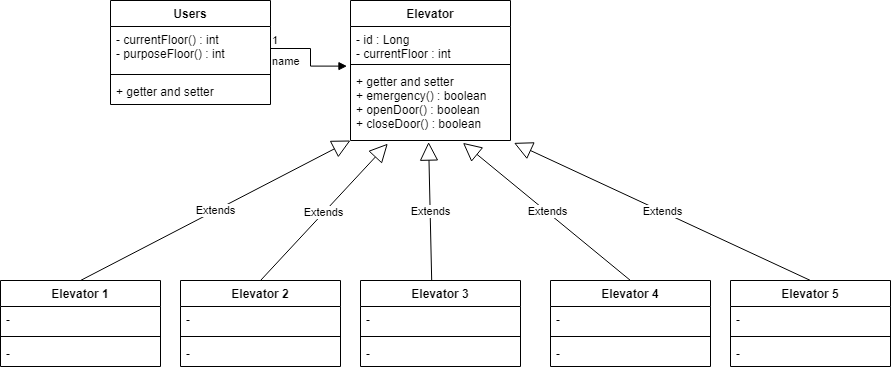

The diagram above was exported from draw.io. Its source (the exported page's mxGraphModel, read from the mxfile embedded in the PNG):
<mxGraphModel dx="1038" dy="649" grid="1" gridSize="10" guides="1" tooltips="1" connect="1" arrows="1" fold="1" page="1" pageScale="1" pageWidth="827" pageHeight="1169" math="0" shadow="0">
  <root>
    <mxCell id="0" />
    <mxCell id="1" parent="0" />
    <mxCell id="9aGRWeOXZAf-ZV23BEGz-1" value="Elevator" style="swimlane;fontStyle=1;align=center;verticalAlign=top;childLayout=stackLayout;horizontal=1;startSize=26;horizontalStack=0;resizeParent=1;resizeParentMax=0;resizeLast=0;collapsible=1;marginBottom=0;" vertex="1" parent="1">
      <mxGeometry x="360" y="120" width="160" height="140" as="geometry" />
    </mxCell>
    <mxCell id="9aGRWeOXZAf-ZV23BEGz-2" value="- id : Long&#10;- currentFloor : int" style="text;strokeColor=none;fillColor=none;align=left;verticalAlign=top;spacingLeft=4;spacingRight=4;overflow=hidden;rotatable=0;points=[[0,0.5],[1,0.5]];portConstraint=eastwest;" vertex="1" parent="9aGRWeOXZAf-ZV23BEGz-1">
      <mxGeometry y="26" width="160" height="34" as="geometry" />
    </mxCell>
    <mxCell id="9aGRWeOXZAf-ZV23BEGz-3" value="" style="line;strokeWidth=1;fillColor=none;align=left;verticalAlign=middle;spacingTop=-1;spacingLeft=3;spacingRight=3;rotatable=0;labelPosition=right;points=[];portConstraint=eastwest;" vertex="1" parent="9aGRWeOXZAf-ZV23BEGz-1">
      <mxGeometry y="60" width="160" height="8" as="geometry" />
    </mxCell>
    <mxCell id="9aGRWeOXZAf-ZV23BEGz-4" value="+ getter and setter&#10;+ emergency() : boolean&#10;+ openDoor() : boolean&#10;+ closeDoor() : boolean" style="text;strokeColor=none;fillColor=none;align=left;verticalAlign=top;spacingLeft=4;spacingRight=4;overflow=hidden;rotatable=0;points=[[0,0.5],[1,0.5]];portConstraint=eastwest;" vertex="1" parent="9aGRWeOXZAf-ZV23BEGz-1">
      <mxGeometry y="68" width="160" height="72" as="geometry" />
    </mxCell>
    <mxCell id="9aGRWeOXZAf-ZV23BEGz-5" value="Users" style="swimlane;fontStyle=1;align=center;verticalAlign=top;childLayout=stackLayout;horizontal=1;startSize=26;horizontalStack=0;resizeParent=1;resizeParentMax=0;resizeLast=0;collapsible=1;marginBottom=0;" vertex="1" parent="1">
      <mxGeometry x="120" y="120" width="160" height="104" as="geometry" />
    </mxCell>
    <mxCell id="9aGRWeOXZAf-ZV23BEGz-6" value="- currentFloor() : int&#10;- purposeFloor() : int" style="text;strokeColor=none;fillColor=none;align=left;verticalAlign=top;spacingLeft=4;spacingRight=4;overflow=hidden;rotatable=0;points=[[0,0.5],[1,0.5]];portConstraint=eastwest;" vertex="1" parent="9aGRWeOXZAf-ZV23BEGz-5">
      <mxGeometry y="26" width="160" height="44" as="geometry" />
    </mxCell>
    <mxCell id="9aGRWeOXZAf-ZV23BEGz-7" value="" style="line;strokeWidth=1;fillColor=none;align=left;verticalAlign=middle;spacingTop=-1;spacingLeft=3;spacingRight=3;rotatable=0;labelPosition=right;points=[];portConstraint=eastwest;" vertex="1" parent="9aGRWeOXZAf-ZV23BEGz-5">
      <mxGeometry y="70" width="160" height="8" as="geometry" />
    </mxCell>
    <mxCell id="9aGRWeOXZAf-ZV23BEGz-8" value="+ getter and setter&#10;" style="text;strokeColor=none;fillColor=none;align=left;verticalAlign=top;spacingLeft=4;spacingRight=4;overflow=hidden;rotatable=0;points=[[0,0.5],[1,0.5]];portConstraint=eastwest;" vertex="1" parent="9aGRWeOXZAf-ZV23BEGz-5">
      <mxGeometry y="78" width="160" height="26" as="geometry" />
    </mxCell>
    <mxCell id="9aGRWeOXZAf-ZV23BEGz-9" value="Elevator 1" style="swimlane;fontStyle=1;align=center;verticalAlign=top;childLayout=stackLayout;horizontal=1;startSize=26;horizontalStack=0;resizeParent=1;resizeParentMax=0;resizeLast=0;collapsible=1;marginBottom=0;" vertex="1" parent="1">
      <mxGeometry x="10" y="400" width="160" height="86" as="geometry" />
    </mxCell>
    <mxCell id="9aGRWeOXZAf-ZV23BEGz-10" value="-" style="text;strokeColor=none;fillColor=none;align=left;verticalAlign=top;spacingLeft=4;spacingRight=4;overflow=hidden;rotatable=0;points=[[0,0.5],[1,0.5]];portConstraint=eastwest;" vertex="1" parent="9aGRWeOXZAf-ZV23BEGz-9">
      <mxGeometry y="26" width="160" height="26" as="geometry" />
    </mxCell>
    <mxCell id="9aGRWeOXZAf-ZV23BEGz-11" value="" style="line;strokeWidth=1;fillColor=none;align=left;verticalAlign=middle;spacingTop=-1;spacingLeft=3;spacingRight=3;rotatable=0;labelPosition=right;points=[];portConstraint=eastwest;" vertex="1" parent="9aGRWeOXZAf-ZV23BEGz-9">
      <mxGeometry y="52" width="160" height="8" as="geometry" />
    </mxCell>
    <mxCell id="9aGRWeOXZAf-ZV23BEGz-12" value="-" style="text;strokeColor=none;fillColor=none;align=left;verticalAlign=top;spacingLeft=4;spacingRight=4;overflow=hidden;rotatable=0;points=[[0,0.5],[1,0.5]];portConstraint=eastwest;" vertex="1" parent="9aGRWeOXZAf-ZV23BEGz-9">
      <mxGeometry y="60" width="160" height="26" as="geometry" />
    </mxCell>
    <mxCell id="9aGRWeOXZAf-ZV23BEGz-13" value="Elevator 2" style="swimlane;fontStyle=1;align=center;verticalAlign=top;childLayout=stackLayout;horizontal=1;startSize=26;horizontalStack=0;resizeParent=1;resizeParentMax=0;resizeLast=0;collapsible=1;marginBottom=0;" vertex="1" parent="1">
      <mxGeometry x="190" y="400" width="160" height="86" as="geometry" />
    </mxCell>
    <mxCell id="9aGRWeOXZAf-ZV23BEGz-14" value="-" style="text;strokeColor=none;fillColor=none;align=left;verticalAlign=top;spacingLeft=4;spacingRight=4;overflow=hidden;rotatable=0;points=[[0,0.5],[1,0.5]];portConstraint=eastwest;" vertex="1" parent="9aGRWeOXZAf-ZV23BEGz-13">
      <mxGeometry y="26" width="160" height="26" as="geometry" />
    </mxCell>
    <mxCell id="9aGRWeOXZAf-ZV23BEGz-15" value="" style="line;strokeWidth=1;fillColor=none;align=left;verticalAlign=middle;spacingTop=-1;spacingLeft=3;spacingRight=3;rotatable=0;labelPosition=right;points=[];portConstraint=eastwest;" vertex="1" parent="9aGRWeOXZAf-ZV23BEGz-13">
      <mxGeometry y="52" width="160" height="8" as="geometry" />
    </mxCell>
    <mxCell id="9aGRWeOXZAf-ZV23BEGz-16" value="-" style="text;strokeColor=none;fillColor=none;align=left;verticalAlign=top;spacingLeft=4;spacingRight=4;overflow=hidden;rotatable=0;points=[[0,0.5],[1,0.5]];portConstraint=eastwest;" vertex="1" parent="9aGRWeOXZAf-ZV23BEGz-13">
      <mxGeometry y="60" width="160" height="26" as="geometry" />
    </mxCell>
    <mxCell id="9aGRWeOXZAf-ZV23BEGz-17" value="Elevator 3" style="swimlane;fontStyle=1;align=center;verticalAlign=top;childLayout=stackLayout;horizontal=1;startSize=26;horizontalStack=0;resizeParent=1;resizeParentMax=0;resizeLast=0;collapsible=1;marginBottom=0;" vertex="1" parent="1">
      <mxGeometry x="370" y="400" width="160" height="86" as="geometry" />
    </mxCell>
    <mxCell id="9aGRWeOXZAf-ZV23BEGz-18" value="-" style="text;strokeColor=none;fillColor=none;align=left;verticalAlign=top;spacingLeft=4;spacingRight=4;overflow=hidden;rotatable=0;points=[[0,0.5],[1,0.5]];portConstraint=eastwest;" vertex="1" parent="9aGRWeOXZAf-ZV23BEGz-17">
      <mxGeometry y="26" width="160" height="26" as="geometry" />
    </mxCell>
    <mxCell id="9aGRWeOXZAf-ZV23BEGz-19" value="" style="line;strokeWidth=1;fillColor=none;align=left;verticalAlign=middle;spacingTop=-1;spacingLeft=3;spacingRight=3;rotatable=0;labelPosition=right;points=[];portConstraint=eastwest;" vertex="1" parent="9aGRWeOXZAf-ZV23BEGz-17">
      <mxGeometry y="52" width="160" height="8" as="geometry" />
    </mxCell>
    <mxCell id="9aGRWeOXZAf-ZV23BEGz-20" value="-" style="text;strokeColor=none;fillColor=none;align=left;verticalAlign=top;spacingLeft=4;spacingRight=4;overflow=hidden;rotatable=0;points=[[0,0.5],[1,0.5]];portConstraint=eastwest;" vertex="1" parent="9aGRWeOXZAf-ZV23BEGz-17">
      <mxGeometry y="60" width="160" height="26" as="geometry" />
    </mxCell>
    <mxCell id="9aGRWeOXZAf-ZV23BEGz-21" value="Elevator 4" style="swimlane;fontStyle=1;align=center;verticalAlign=top;childLayout=stackLayout;horizontal=1;startSize=26;horizontalStack=0;resizeParent=1;resizeParentMax=0;resizeLast=0;collapsible=1;marginBottom=0;" vertex="1" parent="1">
      <mxGeometry x="560" y="400" width="160" height="86" as="geometry" />
    </mxCell>
    <mxCell id="9aGRWeOXZAf-ZV23BEGz-22" value="-" style="text;strokeColor=none;fillColor=none;align=left;verticalAlign=top;spacingLeft=4;spacingRight=4;overflow=hidden;rotatable=0;points=[[0,0.5],[1,0.5]];portConstraint=eastwest;" vertex="1" parent="9aGRWeOXZAf-ZV23BEGz-21">
      <mxGeometry y="26" width="160" height="26" as="geometry" />
    </mxCell>
    <mxCell id="9aGRWeOXZAf-ZV23BEGz-23" value="" style="line;strokeWidth=1;fillColor=none;align=left;verticalAlign=middle;spacingTop=-1;spacingLeft=3;spacingRight=3;rotatable=0;labelPosition=right;points=[];portConstraint=eastwest;" vertex="1" parent="9aGRWeOXZAf-ZV23BEGz-21">
      <mxGeometry y="52" width="160" height="8" as="geometry" />
    </mxCell>
    <mxCell id="9aGRWeOXZAf-ZV23BEGz-24" value="-" style="text;strokeColor=none;fillColor=none;align=left;verticalAlign=top;spacingLeft=4;spacingRight=4;overflow=hidden;rotatable=0;points=[[0,0.5],[1,0.5]];portConstraint=eastwest;" vertex="1" parent="9aGRWeOXZAf-ZV23BEGz-21">
      <mxGeometry y="60" width="160" height="26" as="geometry" />
    </mxCell>
    <mxCell id="9aGRWeOXZAf-ZV23BEGz-25" value="Elevator 5" style="swimlane;fontStyle=1;align=center;verticalAlign=top;childLayout=stackLayout;horizontal=1;startSize=26;horizontalStack=0;resizeParent=1;resizeParentMax=0;resizeLast=0;collapsible=1;marginBottom=0;" vertex="1" parent="1">
      <mxGeometry x="740" y="400" width="160" height="86" as="geometry" />
    </mxCell>
    <mxCell id="9aGRWeOXZAf-ZV23BEGz-26" value="-" style="text;strokeColor=none;fillColor=none;align=left;verticalAlign=top;spacingLeft=4;spacingRight=4;overflow=hidden;rotatable=0;points=[[0,0.5],[1,0.5]];portConstraint=eastwest;" vertex="1" parent="9aGRWeOXZAf-ZV23BEGz-25">
      <mxGeometry y="26" width="160" height="26" as="geometry" />
    </mxCell>
    <mxCell id="9aGRWeOXZAf-ZV23BEGz-27" value="" style="line;strokeWidth=1;fillColor=none;align=left;verticalAlign=middle;spacingTop=-1;spacingLeft=3;spacingRight=3;rotatable=0;labelPosition=right;points=[];portConstraint=eastwest;" vertex="1" parent="9aGRWeOXZAf-ZV23BEGz-25">
      <mxGeometry y="52" width="160" height="8" as="geometry" />
    </mxCell>
    <mxCell id="9aGRWeOXZAf-ZV23BEGz-28" value="-" style="text;strokeColor=none;fillColor=none;align=left;verticalAlign=top;spacingLeft=4;spacingRight=4;overflow=hidden;rotatable=0;points=[[0,0.5],[1,0.5]];portConstraint=eastwest;" vertex="1" parent="9aGRWeOXZAf-ZV23BEGz-25">
      <mxGeometry y="60" width="160" height="26" as="geometry" />
    </mxCell>
    <mxCell id="9aGRWeOXZAf-ZV23BEGz-29" value="Extends" style="endArrow=block;endSize=16;endFill=0;html=1;rounded=0;exitX=0.5;exitY=0;exitDx=0;exitDy=0;entryX=0;entryY=1;entryDx=0;entryDy=0;entryPerimeter=0;" edge="1" parent="1" source="9aGRWeOXZAf-ZV23BEGz-9" target="9aGRWeOXZAf-ZV23BEGz-4">
      <mxGeometry width="160" relative="1" as="geometry">
        <mxPoint x="330" y="330" as="sourcePoint" />
        <mxPoint x="490" y="330" as="targetPoint" />
      </mxGeometry>
    </mxCell>
    <mxCell id="9aGRWeOXZAf-ZV23BEGz-30" value="Extends" style="endArrow=block;endSize=16;endFill=0;html=1;rounded=0;exitX=0.5;exitY=0;exitDx=0;exitDy=0;entryX=0.233;entryY=1.044;entryDx=0;entryDy=0;entryPerimeter=0;" edge="1" parent="1" source="9aGRWeOXZAf-ZV23BEGz-13" target="9aGRWeOXZAf-ZV23BEGz-4">
      <mxGeometry width="160" relative="1" as="geometry">
        <mxPoint x="330" y="330" as="sourcePoint" />
        <mxPoint x="490" y="330" as="targetPoint" />
      </mxGeometry>
    </mxCell>
    <mxCell id="9aGRWeOXZAf-ZV23BEGz-31" value="Extends" style="endArrow=block;endSize=16;endFill=0;html=1;rounded=0;exitX=0.445;exitY=0;exitDx=0;exitDy=0;exitPerimeter=0;entryX=0.488;entryY=1.022;entryDx=0;entryDy=0;entryPerimeter=0;" edge="1" parent="1" source="9aGRWeOXZAf-ZV23BEGz-17" target="9aGRWeOXZAf-ZV23BEGz-4">
      <mxGeometry width="160" relative="1" as="geometry">
        <mxPoint x="430" y="310" as="sourcePoint" />
        <mxPoint x="590" y="310" as="targetPoint" />
      </mxGeometry>
    </mxCell>
    <mxCell id="9aGRWeOXZAf-ZV23BEGz-32" value="Extends" style="endArrow=block;endSize=16;endFill=0;html=1;rounded=0;exitX=0.5;exitY=0;exitDx=0;exitDy=0;entryX=0.703;entryY=1.033;entryDx=0;entryDy=0;entryPerimeter=0;" edge="1" parent="1" source="9aGRWeOXZAf-ZV23BEGz-21" target="9aGRWeOXZAf-ZV23BEGz-4">
      <mxGeometry width="160" relative="1" as="geometry">
        <mxPoint x="330" y="330" as="sourcePoint" />
        <mxPoint x="490" y="330" as="targetPoint" />
      </mxGeometry>
    </mxCell>
    <mxCell id="9aGRWeOXZAf-ZV23BEGz-33" value="Extends" style="endArrow=block;endSize=16;endFill=0;html=1;rounded=0;exitX=0.5;exitY=0;exitDx=0;exitDy=0;entryX=1.022;entryY=1.033;entryDx=0;entryDy=0;entryPerimeter=0;" edge="1" parent="1" source="9aGRWeOXZAf-ZV23BEGz-25" target="9aGRWeOXZAf-ZV23BEGz-4">
      <mxGeometry width="160" relative="1" as="geometry">
        <mxPoint x="330" y="330" as="sourcePoint" />
        <mxPoint x="490" y="330" as="targetPoint" />
      </mxGeometry>
    </mxCell>
    <mxCell id="9aGRWeOXZAf-ZV23BEGz-34" value="name" style="endArrow=block;endFill=1;html=1;edgeStyle=orthogonalEdgeStyle;align=left;verticalAlign=top;rounded=0;exitX=1;exitY=0.5;exitDx=0;exitDy=0;entryX=-0.022;entryY=-0.033;entryDx=0;entryDy=0;entryPerimeter=0;" edge="1" parent="1" source="9aGRWeOXZAf-ZV23BEGz-6" target="9aGRWeOXZAf-ZV23BEGz-4">
      <mxGeometry x="-1" relative="1" as="geometry">
        <mxPoint x="330" y="330" as="sourcePoint" />
        <mxPoint x="490" y="330" as="targetPoint" />
      </mxGeometry>
    </mxCell>
    <mxCell id="9aGRWeOXZAf-ZV23BEGz-35" value="1" style="edgeLabel;resizable=0;html=1;align=left;verticalAlign=bottom;" connectable="0" vertex="1" parent="9aGRWeOXZAf-ZV23BEGz-34">
      <mxGeometry x="-1" relative="1" as="geometry" />
    </mxCell>
  </root>
</mxGraphModel>